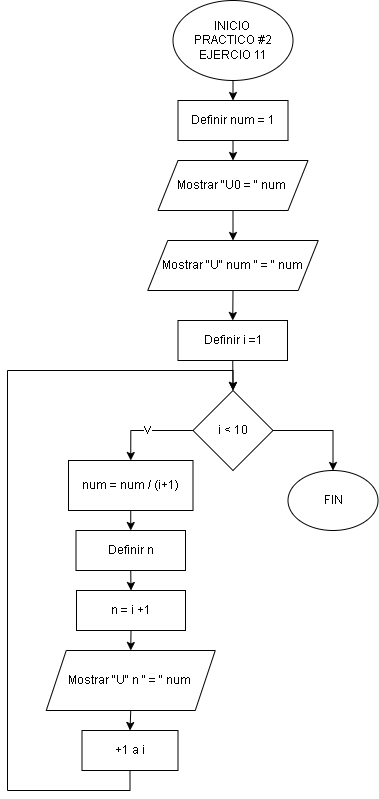

The diagram above was exported from draw.io. Its source (the exported page's mxGraphModel, read from the mxfile embedded in the PNG):
<mxGraphModel dx="1434" dy="780" grid="1" gridSize="10" guides="1" tooltips="1" connect="1" arrows="1" fold="1" page="1" pageScale="1" pageWidth="827" pageHeight="1169" math="0" shadow="0">
  <root>
    <mxCell id="0" />
    <mxCell id="1" parent="0" />
    <mxCell id="4mZovCddXX32TFtKimJk-266" style="edgeStyle=orthogonalEdgeStyle;rounded=0;orthogonalLoop=1;jettySize=auto;html=1;exitX=0.5;exitY=1;exitDx=0;exitDy=0;entryX=0.5;entryY=0;entryDx=0;entryDy=0;" edge="1" parent="1" source="8Z5KYWjP1RI4o8_INC1V-1" target="4mZovCddXX32TFtKimJk-264">
      <mxGeometry relative="1" as="geometry" />
    </mxCell>
    <mxCell id="8Z5KYWjP1RI4o8_INC1V-1" value="INICIO&amp;nbsp;&lt;div&gt;PRACTICO #2&lt;br&gt;&lt;div&gt;EJERCIO 11&lt;/div&gt;&lt;/div&gt;" style="ellipse;whiteSpace=wrap;html=1;fontFamily=Helvetica;" parent="1" vertex="1">
      <mxGeometry x="385.5" y="20" width="120" height="80" as="geometry" />
    </mxCell>
    <mxCell id="4mZovCddXX32TFtKimJk-268" style="edgeStyle=orthogonalEdgeStyle;rounded=0;orthogonalLoop=1;jettySize=auto;html=1;exitX=0.5;exitY=1;exitDx=0;exitDy=0;entryX=0.5;entryY=0;entryDx=0;entryDy=0;" edge="1" parent="1" source="4mZovCddXX32TFtKimJk-264" target="4mZovCddXX32TFtKimJk-267">
      <mxGeometry relative="1" as="geometry" />
    </mxCell>
    <mxCell id="4mZovCddXX32TFtKimJk-264" value="Definir num = 1" style="rounded=0;whiteSpace=wrap;html=1;" vertex="1" parent="1">
      <mxGeometry x="390.5" y="120" width="110" height="40" as="geometry" />
    </mxCell>
    <mxCell id="4mZovCddXX32TFtKimJk-270" style="edgeStyle=orthogonalEdgeStyle;rounded=0;orthogonalLoop=1;jettySize=auto;html=1;exitX=0.5;exitY=1;exitDx=0;exitDy=0;entryX=0.5;entryY=0;entryDx=0;entryDy=0;" edge="1" parent="1" source="4mZovCddXX32TFtKimJk-267" target="4mZovCddXX32TFtKimJk-269">
      <mxGeometry relative="1" as="geometry" />
    </mxCell>
    <mxCell id="4mZovCddXX32TFtKimJk-267" value="Mostrar &quot;U0 = &quot; num&amp;nbsp;" style="shape=parallelogram;perimeter=parallelogramPerimeter;whiteSpace=wrap;html=1;fixedSize=1;" vertex="1" parent="1">
      <mxGeometry x="370.5" y="180" width="150" height="50" as="geometry" />
    </mxCell>
    <mxCell id="4mZovCddXX32TFtKimJk-273" style="edgeStyle=orthogonalEdgeStyle;rounded=0;orthogonalLoop=1;jettySize=auto;html=1;exitX=0.5;exitY=1;exitDx=0;exitDy=0;entryX=0.5;entryY=0;entryDx=0;entryDy=0;" edge="1" parent="1" source="4mZovCddXX32TFtKimJk-269" target="4mZovCddXX32TFtKimJk-272">
      <mxGeometry relative="1" as="geometry" />
    </mxCell>
    <mxCell id="4mZovCddXX32TFtKimJk-269" value="Mostrar &quot;U&quot; num &quot; = &quot; num" style="shape=parallelogram;perimeter=parallelogramPerimeter;whiteSpace=wrap;html=1;fixedSize=1;" vertex="1" parent="1">
      <mxGeometry x="360.25" y="260" width="170.5" height="50" as="geometry" />
    </mxCell>
    <mxCell id="4mZovCddXX32TFtKimJk-276" value="V" style="edgeStyle=orthogonalEdgeStyle;rounded=0;orthogonalLoop=1;jettySize=auto;html=1;exitX=0;exitY=0.5;exitDx=0;exitDy=0;entryX=0.5;entryY=0;entryDx=0;entryDy=0;" edge="1" parent="1" source="4mZovCddXX32TFtKimJk-271" target="4mZovCddXX32TFtKimJk-275">
      <mxGeometry relative="1" as="geometry" />
    </mxCell>
    <mxCell id="4mZovCddXX32TFtKimJk-287" style="edgeStyle=orthogonalEdgeStyle;rounded=0;orthogonalLoop=1;jettySize=auto;html=1;exitX=1;exitY=0.5;exitDx=0;exitDy=0;entryX=0.5;entryY=0;entryDx=0;entryDy=0;" edge="1" parent="1" source="4mZovCddXX32TFtKimJk-271" target="4mZovCddXX32TFtKimJk-286">
      <mxGeometry relative="1" as="geometry" />
    </mxCell>
    <mxCell id="4mZovCddXX32TFtKimJk-271" value="i &amp;lt; 10" style="rhombus;whiteSpace=wrap;html=1;" vertex="1" parent="1">
      <mxGeometry x="405.5" y="410" width="80" height="80" as="geometry" />
    </mxCell>
    <mxCell id="4mZovCddXX32TFtKimJk-274" style="edgeStyle=orthogonalEdgeStyle;rounded=0;orthogonalLoop=1;jettySize=auto;html=1;exitX=0.5;exitY=1;exitDx=0;exitDy=0;entryX=0.5;entryY=0;entryDx=0;entryDy=0;" edge="1" parent="1" source="4mZovCddXX32TFtKimJk-272" target="4mZovCddXX32TFtKimJk-271">
      <mxGeometry relative="1" as="geometry" />
    </mxCell>
    <mxCell id="4mZovCddXX32TFtKimJk-272" value="Definir i =1" style="rounded=0;whiteSpace=wrap;html=1;" vertex="1" parent="1">
      <mxGeometry x="390.5" y="340" width="109.5" height="40" as="geometry" />
    </mxCell>
    <mxCell id="4mZovCddXX32TFtKimJk-278" style="edgeStyle=orthogonalEdgeStyle;rounded=0;orthogonalLoop=1;jettySize=auto;html=1;exitX=0.5;exitY=1;exitDx=0;exitDy=0;entryX=0.5;entryY=0;entryDx=0;entryDy=0;" edge="1" parent="1" source="4mZovCddXX32TFtKimJk-275" target="4mZovCddXX32TFtKimJk-277">
      <mxGeometry relative="1" as="geometry" />
    </mxCell>
    <mxCell id="4mZovCddXX32TFtKimJk-275" value="num = num / (i+1)" style="rounded=0;whiteSpace=wrap;html=1;" vertex="1" parent="1">
      <mxGeometry x="281" y="480" width="124.5" height="50" as="geometry" />
    </mxCell>
    <mxCell id="4mZovCddXX32TFtKimJk-280" style="edgeStyle=orthogonalEdgeStyle;rounded=0;orthogonalLoop=1;jettySize=auto;html=1;exitX=0.5;exitY=1;exitDx=0;exitDy=0;entryX=0.5;entryY=0;entryDx=0;entryDy=0;" edge="1" parent="1" source="4mZovCddXX32TFtKimJk-277" target="4mZovCddXX32TFtKimJk-279">
      <mxGeometry relative="1" as="geometry" />
    </mxCell>
    <mxCell id="4mZovCddXX32TFtKimJk-277" value="Definir n" style="rounded=0;whiteSpace=wrap;html=1;" vertex="1" parent="1">
      <mxGeometry x="288.5" y="550" width="109.5" height="40" as="geometry" />
    </mxCell>
    <mxCell id="4mZovCddXX32TFtKimJk-282" style="edgeStyle=orthogonalEdgeStyle;rounded=0;orthogonalLoop=1;jettySize=auto;html=1;exitX=0.5;exitY=1;exitDx=0;exitDy=0;entryX=0.5;entryY=0;entryDx=0;entryDy=0;" edge="1" parent="1" source="4mZovCddXX32TFtKimJk-279" target="4mZovCddXX32TFtKimJk-281">
      <mxGeometry relative="1" as="geometry" />
    </mxCell>
    <mxCell id="4mZovCddXX32TFtKimJk-279" value="n = i +1" style="rounded=0;whiteSpace=wrap;html=1;" vertex="1" parent="1">
      <mxGeometry x="289" y="610" width="109" height="40" as="geometry" />
    </mxCell>
    <mxCell id="4mZovCddXX32TFtKimJk-284" style="edgeStyle=orthogonalEdgeStyle;rounded=0;orthogonalLoop=1;jettySize=auto;html=1;exitX=0.5;exitY=1;exitDx=0;exitDy=0;entryX=0.5;entryY=0;entryDx=0;entryDy=0;" edge="1" parent="1" source="4mZovCddXX32TFtKimJk-281" target="4mZovCddXX32TFtKimJk-283">
      <mxGeometry relative="1" as="geometry" />
    </mxCell>
    <mxCell id="4mZovCddXX32TFtKimJk-281" value="Mostrar &quot;U&quot; n &quot; = &quot; num&amp;nbsp;" style="shape=parallelogram;perimeter=parallelogramPerimeter;whiteSpace=wrap;html=1;fixedSize=1;" vertex="1" parent="1">
      <mxGeometry x="258.75" y="670" width="169" height="60" as="geometry" />
    </mxCell>
    <mxCell id="4mZovCddXX32TFtKimJk-285" style="edgeStyle=orthogonalEdgeStyle;rounded=0;orthogonalLoop=1;jettySize=auto;html=1;exitX=0.5;exitY=1;exitDx=0;exitDy=0;entryX=0.5;entryY=0;entryDx=0;entryDy=0;" edge="1" parent="1" source="4mZovCddXX32TFtKimJk-283" target="4mZovCddXX32TFtKimJk-271">
      <mxGeometry relative="1" as="geometry">
        <Array as="points">
          <mxPoint x="343" y="810" />
          <mxPoint x="220" y="810" />
          <mxPoint x="220" y="390" />
          <mxPoint x="446" y="390" />
        </Array>
      </mxGeometry>
    </mxCell>
    <mxCell id="4mZovCddXX32TFtKimJk-283" value="+1 a i" style="rounded=0;whiteSpace=wrap;html=1;" vertex="1" parent="1">
      <mxGeometry x="294.5" y="750" width="96" height="40" as="geometry" />
    </mxCell>
    <mxCell id="4mZovCddXX32TFtKimJk-286" value="FIN" style="ellipse;whiteSpace=wrap;html=1;" vertex="1" parent="1">
      <mxGeometry x="500.5" y="490" width="90" height="60" as="geometry" />
    </mxCell>
  </root>
</mxGraphModel>